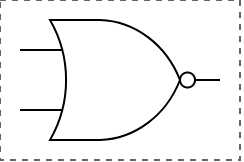

The diagram above was exported from draw.io. Its source (the exported page's mxGraphModel, read from the mxfile embedded in the PNG):
<mxGraphModel dx="679" dy="417" grid="1" gridSize="10" guides="1" tooltips="1" connect="1" arrows="1" fold="1" page="1" pageScale="1" pageWidth="1100" pageHeight="850" math="0" shadow="0">
  <root>
    <mxCell id="0" />
    <mxCell id="1" parent="0" />
    <mxCell id="RmXKm_T9FJCy7VUafHjJ-11" value="" style="rounded=0;whiteSpace=wrap;html=1;dashed=1;fillColor=none;fontColor=#333333;strokeColor=#666666;" parent="1" vertex="1">
      <mxGeometry x="280" y="210" width="120" height="80" as="geometry" />
    </mxCell>
    <mxCell id="DQ5iVIYwW6_9FDfUFkqg-1" value="" style="verticalLabelPosition=bottom;shadow=0;dashed=0;align=center;html=1;verticalAlign=top;shape=mxgraph.electrical.logic_gates.logic_gate;operation=or;negating=1;negSize=0.15;" vertex="1" parent="1">
      <mxGeometry x="290" y="220" width="100" height="60" as="geometry" />
    </mxCell>
  </root>
</mxGraphModel>